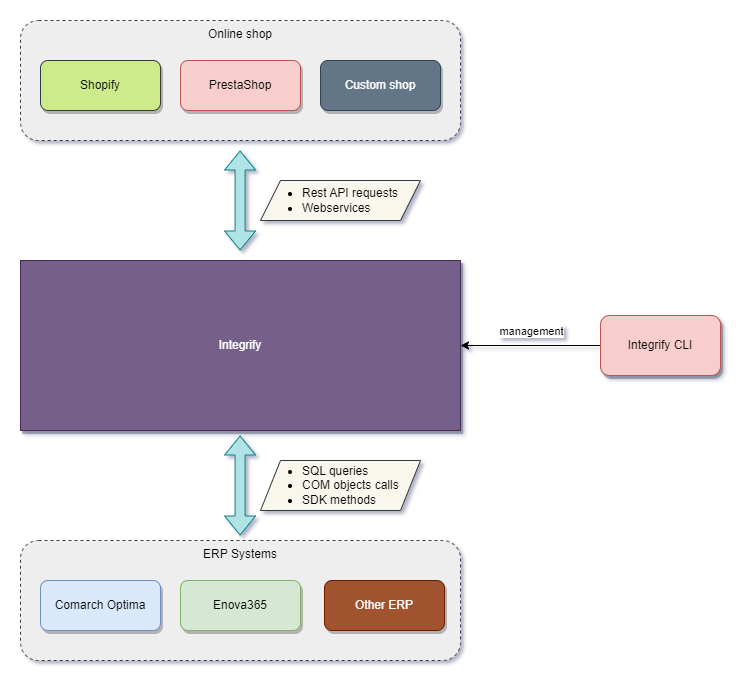

The diagram above was exported from draw.io. Its source (the exported page's mxGraphModel, read from the mxfile embedded in the PNG):
<mxGraphModel dx="1434" dy="844" grid="1" gridSize="10" guides="1" tooltips="1" connect="1" arrows="1" fold="1" page="1" pageScale="1" pageWidth="827" pageHeight="1169" math="0" shadow="0">
  <root>
    <mxCell id="0" />
    <mxCell id="1" parent="0" />
    <mxCell id="TamrUxyMyx26bl7FnjLh-6" value="Online shop" style="rounded=1;whiteSpace=wrap;html=1;shadow=0;dashed=1;align=center;strokeWidth=1;perimeterSpacing=9;verticalAlign=top;fillColor=#eeeeee;strokeColor=#36393d;" parent="1" vertex="1">
      <mxGeometry x="50" y="150" width="440" height="120" as="geometry" />
    </mxCell>
    <mxCell id="TamrUxyMyx26bl7FnjLh-7" value="Shopify" style="rounded=1;whiteSpace=wrap;html=1;fillColor=#cdeb8b;strokeColor=#36393d;shadow=1;" parent="1" vertex="1">
      <mxGeometry x="70" y="190" width="120" height="50" as="geometry" />
    </mxCell>
    <mxCell id="TamrUxyMyx26bl7FnjLh-8" value="PrestaShop" style="rounded=1;whiteSpace=wrap;html=1;fillColor=#f8cecc;strokeColor=#b85450;shadow=1;" parent="1" vertex="1">
      <mxGeometry x="210" y="190" width="120" height="50" as="geometry" />
    </mxCell>
    <mxCell id="TamrUxyMyx26bl7FnjLh-10" value="Integrify" style="rounded=0;whiteSpace=wrap;html=1;shadow=1;glass=0;sketch=0;strokeWidth=1;fillColor=#76608a;fontColor=#ffffff;strokeColor=#432D57;" parent="1" vertex="1">
      <mxGeometry x="50" y="390" width="440" height="170" as="geometry" />
    </mxCell>
    <mxCell id="TamrUxyMyx26bl7FnjLh-12" value="Custom shop" style="rounded=1;whiteSpace=wrap;html=1;fillColor=#647687;strokeColor=#314354;shadow=1;fontColor=#ffffff;" parent="1" vertex="1">
      <mxGeometry x="350" y="190" width="120" height="50" as="geometry" />
    </mxCell>
    <mxCell id="TamrUxyMyx26bl7FnjLh-17" value="" style="edgeStyle=orthogonalEdgeStyle;rounded=0;orthogonalLoop=1;jettySize=auto;html=1;" parent="1" source="TamrUxyMyx26bl7FnjLh-16" target="TamrUxyMyx26bl7FnjLh-10" edge="1">
      <mxGeometry relative="1" as="geometry" />
    </mxCell>
    <mxCell id="WPKjlZwDO4WwaJU2IOoS-2" value="management" style="edgeLabel;html=1;align=center;verticalAlign=middle;resizable=0;points=[];" parent="TamrUxyMyx26bl7FnjLh-17" vertex="1" connectable="0">
      <mxGeometry x="-0.2333" y="1" relative="1" as="geometry">
        <mxPoint x="-16" y="-16" as="offset" />
      </mxGeometry>
    </mxCell>
    <mxCell id="TamrUxyMyx26bl7FnjLh-16" value="Integrify CLI" style="rounded=1;whiteSpace=wrap;html=1;shadow=1;glass=0;sketch=0;strokeWidth=1;fillColor=#f8cecc;strokeColor=#b85450;" parent="1" vertex="1">
      <mxGeometry x="630" y="445" width="120" height="60" as="geometry" />
    </mxCell>
    <mxCell id="WPKjlZwDO4WwaJU2IOoS-11" value="&lt;ul&gt;&lt;li&gt;Rest API requests&lt;/li&gt;&lt;li&gt;Webservices&lt;/li&gt;&lt;/ul&gt;" style="shape=parallelogram;perimeter=parallelogramPerimeter;whiteSpace=wrap;html=1;fixedSize=1;align=left;fillColor=#f9f7ed;strokeColor=#36393d;" parent="1" vertex="1">
      <mxGeometry x="290" y="310" width="160" height="40" as="geometry" />
    </mxCell>
    <mxCell id="WPKjlZwDO4WwaJU2IOoS-12" value="&lt;ul&gt;&lt;li&gt;SQL queries&lt;/li&gt;&lt;li&gt;COM objects calls&lt;/li&gt;&lt;li&gt;SDK methods&lt;/li&gt;&lt;/ul&gt;" style="shape=parallelogram;perimeter=parallelogramPerimeter;whiteSpace=wrap;html=1;fixedSize=1;align=left;fillColor=#f9f7ed;strokeColor=#36393d;" parent="1" vertex="1">
      <mxGeometry x="290" y="590" width="160" height="50" as="geometry" />
    </mxCell>
    <mxCell id="WPKjlZwDO4WwaJU2IOoS-14" value="" style="shape=flexArrow;endArrow=classic;startArrow=classic;html=1;rounded=0;fillColor=#b0e3e6;strokeColor=#0e8088;" parent="1" edge="1">
      <mxGeometry width="100" height="100" relative="1" as="geometry">
        <mxPoint x="269.58" y="380" as="sourcePoint" />
        <mxPoint x="269.58" y="280" as="targetPoint" />
      </mxGeometry>
    </mxCell>
    <mxCell id="WPKjlZwDO4WwaJU2IOoS-15" value="" style="shape=flexArrow;endArrow=classic;startArrow=classic;html=1;rounded=0;fillColor=#b0e3e6;strokeColor=#0e8088;" parent="1" edge="1">
      <mxGeometry width="100" height="100" relative="1" as="geometry">
        <mxPoint x="269.5799999999999" y="665" as="sourcePoint" />
        <mxPoint x="269.5799999999999" y="565.0000000000001" as="targetPoint" />
      </mxGeometry>
    </mxCell>
    <mxCell id="WPKjlZwDO4WwaJU2IOoS-17" value="" style="group" parent="1" vertex="1" connectable="0">
      <mxGeometry x="50" y="670" width="440" height="120" as="geometry" />
    </mxCell>
    <mxCell id="TamrUxyMyx26bl7FnjLh-3" value="ERP Systems" style="rounded=1;whiteSpace=wrap;html=1;shadow=0;dashed=1;align=center;strokeWidth=1;perimeterSpacing=9;verticalAlign=top;glass=0;sketch=0;fillColor=#eeeeee;strokeColor=#36393d;" parent="WPKjlZwDO4WwaJU2IOoS-17" vertex="1">
      <mxGeometry width="440" height="120" as="geometry" />
    </mxCell>
    <mxCell id="TamrUxyMyx26bl7FnjLh-1" value="Comarch Optima" style="rounded=1;whiteSpace=wrap;html=1;fillColor=#dae8fc;strokeColor=#6c8ebf;shadow=1;" parent="WPKjlZwDO4WwaJU2IOoS-17" vertex="1">
      <mxGeometry x="20" y="40" width="120" height="50" as="geometry" />
    </mxCell>
    <mxCell id="TamrUxyMyx26bl7FnjLh-4" value="Other ERP" style="rounded=1;whiteSpace=wrap;html=1;fillColor=#a0522d;fontColor=#ffffff;strokeColor=#6D1F00;shadow=1;" parent="WPKjlZwDO4WwaJU2IOoS-17" vertex="1">
      <mxGeometry x="304" y="40" width="120" height="50" as="geometry" />
    </mxCell>
    <mxCell id="TamrUxyMyx26bl7FnjLh-5" value="Enova365" style="rounded=1;whiteSpace=wrap;html=1;fillColor=#d5e8d4;strokeColor=#82b366;shadow=1;" parent="WPKjlZwDO4WwaJU2IOoS-17" vertex="1">
      <mxGeometry x="160" y="40" width="120" height="50" as="geometry" />
    </mxCell>
  </root>
</mxGraphModel>